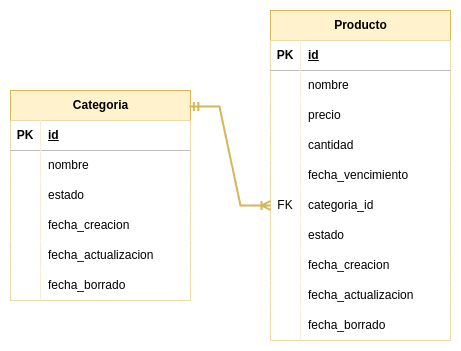

The diagram above was exported from draw.io. Its source (the exported page's mxGraphModel, read from the mxfile embedded in the PNG):
<mxGraphModel dx="1428" dy="849" grid="1" gridSize="10" guides="1" tooltips="1" connect="1" arrows="1" fold="1" page="1" pageScale="1" pageWidth="827" pageHeight="1169" math="0" shadow="0">
  <root>
    <mxCell id="0" />
    <mxCell id="1" parent="0" />
    <mxCell id="IhvaBZFYO5_gfNC7EJhw-1" value="Categoria" style="shape=table;startSize=30;container=1;collapsible=1;childLayout=tableLayout;fixedRows=1;rowLines=0;fontStyle=1;align=center;resizeLast=1;html=1;fillColor=#fff2cc;strokeColor=#d6b656;" vertex="1" parent="1">
      <mxGeometry x="180" y="480" width="180" height="210" as="geometry" />
    </mxCell>
    <mxCell id="IhvaBZFYO5_gfNC7EJhw-2" value="" style="shape=tableRow;horizontal=0;startSize=0;swimlaneHead=0;swimlaneBody=0;fillColor=none;collapsible=0;dropTarget=0;points=[[0,0.5],[1,0.5]];portConstraint=eastwest;top=0;left=0;right=0;bottom=1;" vertex="1" parent="IhvaBZFYO5_gfNC7EJhw-1">
      <mxGeometry y="30" width="180" height="30" as="geometry" />
    </mxCell>
    <mxCell id="IhvaBZFYO5_gfNC7EJhw-3" value="PK" style="shape=partialRectangle;connectable=0;top=0;left=0;bottom=0;right=0;fontStyle=1;overflow=hidden;whiteSpace=wrap;html=1;" vertex="1" parent="IhvaBZFYO5_gfNC7EJhw-2">
      <mxGeometry width="30" height="30" as="geometry">
        <mxRectangle width="30" height="30" as="alternateBounds" />
      </mxGeometry>
    </mxCell>
    <mxCell id="IhvaBZFYO5_gfNC7EJhw-4" value="id" style="shape=partialRectangle;connectable=0;top=0;left=0;bottom=0;right=0;align=left;spacingLeft=6;fontStyle=5;overflow=hidden;whiteSpace=wrap;html=1;" vertex="1" parent="IhvaBZFYO5_gfNC7EJhw-2">
      <mxGeometry x="30" width="150" height="30" as="geometry">
        <mxRectangle width="150" height="30" as="alternateBounds" />
      </mxGeometry>
    </mxCell>
    <mxCell id="IhvaBZFYO5_gfNC7EJhw-5" value="" style="shape=tableRow;horizontal=0;startSize=0;swimlaneHead=0;swimlaneBody=0;fillColor=none;collapsible=0;dropTarget=0;points=[[0,0.5],[1,0.5]];portConstraint=eastwest;top=0;left=0;right=0;bottom=0;" vertex="1" parent="IhvaBZFYO5_gfNC7EJhw-1">
      <mxGeometry y="60" width="180" height="30" as="geometry" />
    </mxCell>
    <mxCell id="IhvaBZFYO5_gfNC7EJhw-6" value="" style="shape=partialRectangle;connectable=0;top=0;left=0;bottom=0;right=0;editable=1;overflow=hidden;whiteSpace=wrap;html=1;" vertex="1" parent="IhvaBZFYO5_gfNC7EJhw-5">
      <mxGeometry width="30" height="30" as="geometry">
        <mxRectangle width="30" height="30" as="alternateBounds" />
      </mxGeometry>
    </mxCell>
    <mxCell id="IhvaBZFYO5_gfNC7EJhw-7" value="nombre" style="shape=partialRectangle;connectable=0;top=0;left=0;bottom=0;right=0;align=left;spacingLeft=6;overflow=hidden;whiteSpace=wrap;html=1;" vertex="1" parent="IhvaBZFYO5_gfNC7EJhw-5">
      <mxGeometry x="30" width="150" height="30" as="geometry">
        <mxRectangle width="150" height="30" as="alternateBounds" />
      </mxGeometry>
    </mxCell>
    <mxCell id="IhvaBZFYO5_gfNC7EJhw-8" value="" style="shape=tableRow;horizontal=0;startSize=0;swimlaneHead=0;swimlaneBody=0;fillColor=none;collapsible=0;dropTarget=0;points=[[0,0.5],[1,0.5]];portConstraint=eastwest;top=0;left=0;right=0;bottom=0;" vertex="1" parent="IhvaBZFYO5_gfNC7EJhw-1">
      <mxGeometry y="90" width="180" height="30" as="geometry" />
    </mxCell>
    <mxCell id="IhvaBZFYO5_gfNC7EJhw-9" value="" style="shape=partialRectangle;connectable=0;top=0;left=0;bottom=0;right=0;editable=1;overflow=hidden;whiteSpace=wrap;html=1;" vertex="1" parent="IhvaBZFYO5_gfNC7EJhw-8">
      <mxGeometry width="30" height="30" as="geometry">
        <mxRectangle width="30" height="30" as="alternateBounds" />
      </mxGeometry>
    </mxCell>
    <mxCell id="IhvaBZFYO5_gfNC7EJhw-10" value="estado" style="shape=partialRectangle;connectable=0;top=0;left=0;bottom=0;right=0;align=left;spacingLeft=6;overflow=hidden;whiteSpace=wrap;html=1;" vertex="1" parent="IhvaBZFYO5_gfNC7EJhw-8">
      <mxGeometry x="30" width="150" height="30" as="geometry">
        <mxRectangle width="150" height="30" as="alternateBounds" />
      </mxGeometry>
    </mxCell>
    <mxCell id="IhvaBZFYO5_gfNC7EJhw-11" value="" style="shape=tableRow;horizontal=0;startSize=0;swimlaneHead=0;swimlaneBody=0;fillColor=none;collapsible=0;dropTarget=0;points=[[0,0.5],[1,0.5]];portConstraint=eastwest;top=0;left=0;right=0;bottom=0;" vertex="1" parent="IhvaBZFYO5_gfNC7EJhw-1">
      <mxGeometry y="120" width="180" height="30" as="geometry" />
    </mxCell>
    <mxCell id="IhvaBZFYO5_gfNC7EJhw-12" value="" style="shape=partialRectangle;connectable=0;top=0;left=0;bottom=0;right=0;editable=1;overflow=hidden;whiteSpace=wrap;html=1;" vertex="1" parent="IhvaBZFYO5_gfNC7EJhw-11">
      <mxGeometry width="30" height="30" as="geometry">
        <mxRectangle width="30" height="30" as="alternateBounds" />
      </mxGeometry>
    </mxCell>
    <mxCell id="IhvaBZFYO5_gfNC7EJhw-13" value="fecha_creacion" style="shape=partialRectangle;connectable=0;top=0;left=0;bottom=0;right=0;align=left;spacingLeft=6;overflow=hidden;whiteSpace=wrap;html=1;" vertex="1" parent="IhvaBZFYO5_gfNC7EJhw-11">
      <mxGeometry x="30" width="150" height="30" as="geometry">
        <mxRectangle width="150" height="30" as="alternateBounds" />
      </mxGeometry>
    </mxCell>
    <mxCell id="IhvaBZFYO5_gfNC7EJhw-48" style="shape=tableRow;horizontal=0;startSize=0;swimlaneHead=0;swimlaneBody=0;fillColor=none;collapsible=0;dropTarget=0;points=[[0,0.5],[1,0.5]];portConstraint=eastwest;top=0;left=0;right=0;bottom=0;" vertex="1" parent="IhvaBZFYO5_gfNC7EJhw-1">
      <mxGeometry y="150" width="180" height="30" as="geometry" />
    </mxCell>
    <mxCell id="IhvaBZFYO5_gfNC7EJhw-49" style="shape=partialRectangle;connectable=0;top=0;left=0;bottom=0;right=0;editable=1;overflow=hidden;whiteSpace=wrap;html=1;" vertex="1" parent="IhvaBZFYO5_gfNC7EJhw-48">
      <mxGeometry width="30" height="30" as="geometry">
        <mxRectangle width="30" height="30" as="alternateBounds" />
      </mxGeometry>
    </mxCell>
    <mxCell id="IhvaBZFYO5_gfNC7EJhw-50" value="fecha_actualizacion" style="shape=partialRectangle;connectable=0;top=0;left=0;bottom=0;right=0;align=left;spacingLeft=6;overflow=hidden;whiteSpace=wrap;html=1;" vertex="1" parent="IhvaBZFYO5_gfNC7EJhw-48">
      <mxGeometry x="30" width="150" height="30" as="geometry">
        <mxRectangle width="150" height="30" as="alternateBounds" />
      </mxGeometry>
    </mxCell>
    <mxCell id="IhvaBZFYO5_gfNC7EJhw-45" style="shape=tableRow;horizontal=0;startSize=0;swimlaneHead=0;swimlaneBody=0;fillColor=none;collapsible=0;dropTarget=0;points=[[0,0.5],[1,0.5]];portConstraint=eastwest;top=0;left=0;right=0;bottom=0;" vertex="1" parent="IhvaBZFYO5_gfNC7EJhw-1">
      <mxGeometry y="180" width="180" height="30" as="geometry" />
    </mxCell>
    <mxCell id="IhvaBZFYO5_gfNC7EJhw-46" style="shape=partialRectangle;connectable=0;top=0;left=0;bottom=0;right=0;editable=1;overflow=hidden;whiteSpace=wrap;html=1;" vertex="1" parent="IhvaBZFYO5_gfNC7EJhw-45">
      <mxGeometry width="30" height="30" as="geometry">
        <mxRectangle width="30" height="30" as="alternateBounds" />
      </mxGeometry>
    </mxCell>
    <mxCell id="IhvaBZFYO5_gfNC7EJhw-47" value="fecha_borrado" style="shape=partialRectangle;connectable=0;top=0;left=0;bottom=0;right=0;align=left;spacingLeft=6;overflow=hidden;whiteSpace=wrap;html=1;" vertex="1" parent="IhvaBZFYO5_gfNC7EJhw-45">
      <mxGeometry x="30" width="150" height="30" as="geometry">
        <mxRectangle width="150" height="30" as="alternateBounds" />
      </mxGeometry>
    </mxCell>
    <mxCell id="IhvaBZFYO5_gfNC7EJhw-14" value="Producto" style="shape=table;startSize=30;container=1;collapsible=1;childLayout=tableLayout;fixedRows=1;rowLines=0;fontStyle=1;align=center;resizeLast=1;html=1;fillColor=#fff2cc;strokeColor=#d6b656;" vertex="1" parent="1">
      <mxGeometry x="440" y="400" width="180" height="330" as="geometry" />
    </mxCell>
    <mxCell id="IhvaBZFYO5_gfNC7EJhw-15" value="" style="shape=tableRow;horizontal=0;startSize=0;swimlaneHead=0;swimlaneBody=0;fillColor=none;collapsible=0;dropTarget=0;points=[[0,0.5],[1,0.5]];portConstraint=eastwest;top=0;left=0;right=0;bottom=1;" vertex="1" parent="IhvaBZFYO5_gfNC7EJhw-14">
      <mxGeometry y="30" width="180" height="30" as="geometry" />
    </mxCell>
    <mxCell id="IhvaBZFYO5_gfNC7EJhw-16" value="PK" style="shape=partialRectangle;connectable=0;top=0;left=0;bottom=0;right=0;fontStyle=1;overflow=hidden;whiteSpace=wrap;html=1;" vertex="1" parent="IhvaBZFYO5_gfNC7EJhw-15">
      <mxGeometry width="30" height="30" as="geometry">
        <mxRectangle width="30" height="30" as="alternateBounds" />
      </mxGeometry>
    </mxCell>
    <mxCell id="IhvaBZFYO5_gfNC7EJhw-17" value="id" style="shape=partialRectangle;connectable=0;top=0;left=0;bottom=0;right=0;align=left;spacingLeft=6;fontStyle=5;overflow=hidden;whiteSpace=wrap;html=1;" vertex="1" parent="IhvaBZFYO5_gfNC7EJhw-15">
      <mxGeometry x="30" width="150" height="30" as="geometry">
        <mxRectangle width="150" height="30" as="alternateBounds" />
      </mxGeometry>
    </mxCell>
    <mxCell id="IhvaBZFYO5_gfNC7EJhw-18" value="" style="shape=tableRow;horizontal=0;startSize=0;swimlaneHead=0;swimlaneBody=0;fillColor=none;collapsible=0;dropTarget=0;points=[[0,0.5],[1,0.5]];portConstraint=eastwest;top=0;left=0;right=0;bottom=0;" vertex="1" parent="IhvaBZFYO5_gfNC7EJhw-14">
      <mxGeometry y="60" width="180" height="30" as="geometry" />
    </mxCell>
    <mxCell id="IhvaBZFYO5_gfNC7EJhw-19" value="" style="shape=partialRectangle;connectable=0;top=0;left=0;bottom=0;right=0;editable=1;overflow=hidden;whiteSpace=wrap;html=1;" vertex="1" parent="IhvaBZFYO5_gfNC7EJhw-18">
      <mxGeometry width="30" height="30" as="geometry">
        <mxRectangle width="30" height="30" as="alternateBounds" />
      </mxGeometry>
    </mxCell>
    <mxCell id="IhvaBZFYO5_gfNC7EJhw-20" value="nombre" style="shape=partialRectangle;connectable=0;top=0;left=0;bottom=0;right=0;align=left;spacingLeft=6;overflow=hidden;whiteSpace=wrap;html=1;" vertex="1" parent="IhvaBZFYO5_gfNC7EJhw-18">
      <mxGeometry x="30" width="150" height="30" as="geometry">
        <mxRectangle width="150" height="30" as="alternateBounds" />
      </mxGeometry>
    </mxCell>
    <mxCell id="IhvaBZFYO5_gfNC7EJhw-21" value="" style="shape=tableRow;horizontal=0;startSize=0;swimlaneHead=0;swimlaneBody=0;fillColor=none;collapsible=0;dropTarget=0;points=[[0,0.5],[1,0.5]];portConstraint=eastwest;top=0;left=0;right=0;bottom=0;" vertex="1" parent="IhvaBZFYO5_gfNC7EJhw-14">
      <mxGeometry y="90" width="180" height="30" as="geometry" />
    </mxCell>
    <mxCell id="IhvaBZFYO5_gfNC7EJhw-22" value="" style="shape=partialRectangle;connectable=0;top=0;left=0;bottom=0;right=0;editable=1;overflow=hidden;whiteSpace=wrap;html=1;" vertex="1" parent="IhvaBZFYO5_gfNC7EJhw-21">
      <mxGeometry width="30" height="30" as="geometry">
        <mxRectangle width="30" height="30" as="alternateBounds" />
      </mxGeometry>
    </mxCell>
    <mxCell id="IhvaBZFYO5_gfNC7EJhw-23" value="precio" style="shape=partialRectangle;connectable=0;top=0;left=0;bottom=0;right=0;align=left;spacingLeft=6;overflow=hidden;whiteSpace=wrap;html=1;" vertex="1" parent="IhvaBZFYO5_gfNC7EJhw-21">
      <mxGeometry x="30" width="150" height="30" as="geometry">
        <mxRectangle width="150" height="30" as="alternateBounds" />
      </mxGeometry>
    </mxCell>
    <mxCell id="IhvaBZFYO5_gfNC7EJhw-24" value="" style="shape=tableRow;horizontal=0;startSize=0;swimlaneHead=0;swimlaneBody=0;fillColor=none;collapsible=0;dropTarget=0;points=[[0,0.5],[1,0.5]];portConstraint=eastwest;top=0;left=0;right=0;bottom=0;" vertex="1" parent="IhvaBZFYO5_gfNC7EJhw-14">
      <mxGeometry y="120" width="180" height="30" as="geometry" />
    </mxCell>
    <mxCell id="IhvaBZFYO5_gfNC7EJhw-25" value="" style="shape=partialRectangle;connectable=0;top=0;left=0;bottom=0;right=0;editable=1;overflow=hidden;whiteSpace=wrap;html=1;" vertex="1" parent="IhvaBZFYO5_gfNC7EJhw-24">
      <mxGeometry width="30" height="30" as="geometry">
        <mxRectangle width="30" height="30" as="alternateBounds" />
      </mxGeometry>
    </mxCell>
    <mxCell id="IhvaBZFYO5_gfNC7EJhw-26" value="cantidad" style="shape=partialRectangle;connectable=0;top=0;left=0;bottom=0;right=0;align=left;spacingLeft=6;overflow=hidden;whiteSpace=wrap;html=1;" vertex="1" parent="IhvaBZFYO5_gfNC7EJhw-24">
      <mxGeometry x="30" width="150" height="30" as="geometry">
        <mxRectangle width="150" height="30" as="alternateBounds" />
      </mxGeometry>
    </mxCell>
    <mxCell id="IhvaBZFYO5_gfNC7EJhw-33" style="shape=tableRow;horizontal=0;startSize=0;swimlaneHead=0;swimlaneBody=0;fillColor=none;collapsible=0;dropTarget=0;points=[[0,0.5],[1,0.5]];portConstraint=eastwest;top=0;left=0;right=0;bottom=0;" vertex="1" parent="IhvaBZFYO5_gfNC7EJhw-14">
      <mxGeometry y="150" width="180" height="30" as="geometry" />
    </mxCell>
    <mxCell id="IhvaBZFYO5_gfNC7EJhw-34" style="shape=partialRectangle;connectable=0;top=0;left=0;bottom=0;right=0;editable=1;overflow=hidden;whiteSpace=wrap;html=1;" vertex="1" parent="IhvaBZFYO5_gfNC7EJhw-33">
      <mxGeometry width="30" height="30" as="geometry">
        <mxRectangle width="30" height="30" as="alternateBounds" />
      </mxGeometry>
    </mxCell>
    <mxCell id="IhvaBZFYO5_gfNC7EJhw-35" value="fecha_vencimiento" style="shape=partialRectangle;connectable=0;top=0;left=0;bottom=0;right=0;align=left;spacingLeft=6;overflow=hidden;whiteSpace=wrap;html=1;" vertex="1" parent="IhvaBZFYO5_gfNC7EJhw-33">
      <mxGeometry x="30" width="150" height="30" as="geometry">
        <mxRectangle width="150" height="30" as="alternateBounds" />
      </mxGeometry>
    </mxCell>
    <mxCell id="IhvaBZFYO5_gfNC7EJhw-30" style="shape=tableRow;horizontal=0;startSize=0;swimlaneHead=0;swimlaneBody=0;fillColor=none;collapsible=0;dropTarget=0;points=[[0,0.5],[1,0.5]];portConstraint=eastwest;top=0;left=0;right=0;bottom=0;" vertex="1" parent="IhvaBZFYO5_gfNC7EJhw-14">
      <mxGeometry y="180" width="180" height="30" as="geometry" />
    </mxCell>
    <mxCell id="IhvaBZFYO5_gfNC7EJhw-31" value="FK" style="shape=partialRectangle;connectable=0;top=0;left=0;bottom=0;right=0;editable=1;overflow=hidden;whiteSpace=wrap;html=1;" vertex="1" parent="IhvaBZFYO5_gfNC7EJhw-30">
      <mxGeometry width="30" height="30" as="geometry">
        <mxRectangle width="30" height="30" as="alternateBounds" />
      </mxGeometry>
    </mxCell>
    <mxCell id="IhvaBZFYO5_gfNC7EJhw-32" value="categoria_id" style="shape=partialRectangle;connectable=0;top=0;left=0;bottom=0;right=0;align=left;spacingLeft=6;overflow=hidden;whiteSpace=wrap;html=1;" vertex="1" parent="IhvaBZFYO5_gfNC7EJhw-30">
      <mxGeometry x="30" width="150" height="30" as="geometry">
        <mxRectangle width="150" height="30" as="alternateBounds" />
      </mxGeometry>
    </mxCell>
    <mxCell id="IhvaBZFYO5_gfNC7EJhw-27" style="shape=tableRow;horizontal=0;startSize=0;swimlaneHead=0;swimlaneBody=0;fillColor=none;collapsible=0;dropTarget=0;points=[[0,0.5],[1,0.5]];portConstraint=eastwest;top=0;left=0;right=0;bottom=0;" vertex="1" parent="IhvaBZFYO5_gfNC7EJhw-14">
      <mxGeometry y="210" width="180" height="30" as="geometry" />
    </mxCell>
    <mxCell id="IhvaBZFYO5_gfNC7EJhw-28" style="shape=partialRectangle;connectable=0;top=0;left=0;bottom=0;right=0;editable=1;overflow=hidden;whiteSpace=wrap;html=1;" vertex="1" parent="IhvaBZFYO5_gfNC7EJhw-27">
      <mxGeometry width="30" height="30" as="geometry">
        <mxRectangle width="30" height="30" as="alternateBounds" />
      </mxGeometry>
    </mxCell>
    <mxCell id="IhvaBZFYO5_gfNC7EJhw-29" value="estado" style="shape=partialRectangle;connectable=0;top=0;left=0;bottom=0;right=0;align=left;spacingLeft=6;overflow=hidden;whiteSpace=wrap;html=1;" vertex="1" parent="IhvaBZFYO5_gfNC7EJhw-27">
      <mxGeometry x="30" width="150" height="30" as="geometry">
        <mxRectangle width="150" height="30" as="alternateBounds" />
      </mxGeometry>
    </mxCell>
    <mxCell id="IhvaBZFYO5_gfNC7EJhw-42" style="shape=tableRow;horizontal=0;startSize=0;swimlaneHead=0;swimlaneBody=0;fillColor=none;collapsible=0;dropTarget=0;points=[[0,0.5],[1,0.5]];portConstraint=eastwest;top=0;left=0;right=0;bottom=0;" vertex="1" parent="IhvaBZFYO5_gfNC7EJhw-14">
      <mxGeometry y="240" width="180" height="30" as="geometry" />
    </mxCell>
    <mxCell id="IhvaBZFYO5_gfNC7EJhw-43" style="shape=partialRectangle;connectable=0;top=0;left=0;bottom=0;right=0;editable=1;overflow=hidden;whiteSpace=wrap;html=1;" vertex="1" parent="IhvaBZFYO5_gfNC7EJhw-42">
      <mxGeometry width="30" height="30" as="geometry">
        <mxRectangle width="30" height="30" as="alternateBounds" />
      </mxGeometry>
    </mxCell>
    <mxCell id="IhvaBZFYO5_gfNC7EJhw-44" value="fecha_creacion" style="shape=partialRectangle;connectable=0;top=0;left=0;bottom=0;right=0;align=left;spacingLeft=6;overflow=hidden;whiteSpace=wrap;html=1;" vertex="1" parent="IhvaBZFYO5_gfNC7EJhw-42">
      <mxGeometry x="30" width="150" height="30" as="geometry">
        <mxRectangle width="150" height="30" as="alternateBounds" />
      </mxGeometry>
    </mxCell>
    <mxCell id="IhvaBZFYO5_gfNC7EJhw-39" style="shape=tableRow;horizontal=0;startSize=0;swimlaneHead=0;swimlaneBody=0;fillColor=none;collapsible=0;dropTarget=0;points=[[0,0.5],[1,0.5]];portConstraint=eastwest;top=0;left=0;right=0;bottom=0;" vertex="1" parent="IhvaBZFYO5_gfNC7EJhw-14">
      <mxGeometry y="270" width="180" height="30" as="geometry" />
    </mxCell>
    <mxCell id="IhvaBZFYO5_gfNC7EJhw-40" style="shape=partialRectangle;connectable=0;top=0;left=0;bottom=0;right=0;editable=1;overflow=hidden;whiteSpace=wrap;html=1;" vertex="1" parent="IhvaBZFYO5_gfNC7EJhw-39">
      <mxGeometry width="30" height="30" as="geometry">
        <mxRectangle width="30" height="30" as="alternateBounds" />
      </mxGeometry>
    </mxCell>
    <mxCell id="IhvaBZFYO5_gfNC7EJhw-41" value="fecha_actualizacion" style="shape=partialRectangle;connectable=0;top=0;left=0;bottom=0;right=0;align=left;spacingLeft=6;overflow=hidden;whiteSpace=wrap;html=1;" vertex="1" parent="IhvaBZFYO5_gfNC7EJhw-39">
      <mxGeometry x="30" width="150" height="30" as="geometry">
        <mxRectangle width="150" height="30" as="alternateBounds" />
      </mxGeometry>
    </mxCell>
    <mxCell id="IhvaBZFYO5_gfNC7EJhw-36" style="shape=tableRow;horizontal=0;startSize=0;swimlaneHead=0;swimlaneBody=0;fillColor=none;collapsible=0;dropTarget=0;points=[[0,0.5],[1,0.5]];portConstraint=eastwest;top=0;left=0;right=0;bottom=0;" vertex="1" parent="IhvaBZFYO5_gfNC7EJhw-14">
      <mxGeometry y="300" width="180" height="30" as="geometry" />
    </mxCell>
    <mxCell id="IhvaBZFYO5_gfNC7EJhw-37" style="shape=partialRectangle;connectable=0;top=0;left=0;bottom=0;right=0;editable=1;overflow=hidden;whiteSpace=wrap;html=1;" vertex="1" parent="IhvaBZFYO5_gfNC7EJhw-36">
      <mxGeometry width="30" height="30" as="geometry">
        <mxRectangle width="30" height="30" as="alternateBounds" />
      </mxGeometry>
    </mxCell>
    <mxCell id="IhvaBZFYO5_gfNC7EJhw-38" value="fecha_borrado" style="shape=partialRectangle;connectable=0;top=0;left=0;bottom=0;right=0;align=left;spacingLeft=6;overflow=hidden;whiteSpace=wrap;html=1;" vertex="1" parent="IhvaBZFYO5_gfNC7EJhw-36">
      <mxGeometry x="30" width="150" height="30" as="geometry">
        <mxRectangle width="150" height="30" as="alternateBounds" />
      </mxGeometry>
    </mxCell>
    <mxCell id="IhvaBZFYO5_gfNC7EJhw-51" value="" style="edgeStyle=entityRelationEdgeStyle;fontSize=12;html=1;endArrow=ERoneToMany;startArrow=ERmandOne;rounded=0;exitX=0.994;exitY=0.076;exitDx=0;exitDy=0;exitPerimeter=0;fillColor=#fff2cc;strokeColor=#d6b656;strokeWidth=2;" edge="1" parent="1" source="IhvaBZFYO5_gfNC7EJhw-1" target="IhvaBZFYO5_gfNC7EJhw-30">
      <mxGeometry width="100" height="100" relative="1" as="geometry">
        <mxPoint x="270" y="900" as="sourcePoint" />
        <mxPoint x="370" y="800" as="targetPoint" />
      </mxGeometry>
    </mxCell>
  </root>
</mxGraphModel>